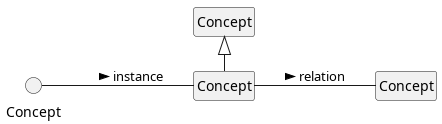

The diagram above was rendered by PlantUML. Its source (embedded in the PNG):
@startuml
!include style.plantuml
left to right direction
'top to bottom direction

class c1 as "Concept"
() c2 as "Concept"
class c3 as "Concept"
class c4 as "Concept"
c1 <|- c3
c2 -- c3 : instance >
c3 -- c4 : relation >

@enduml